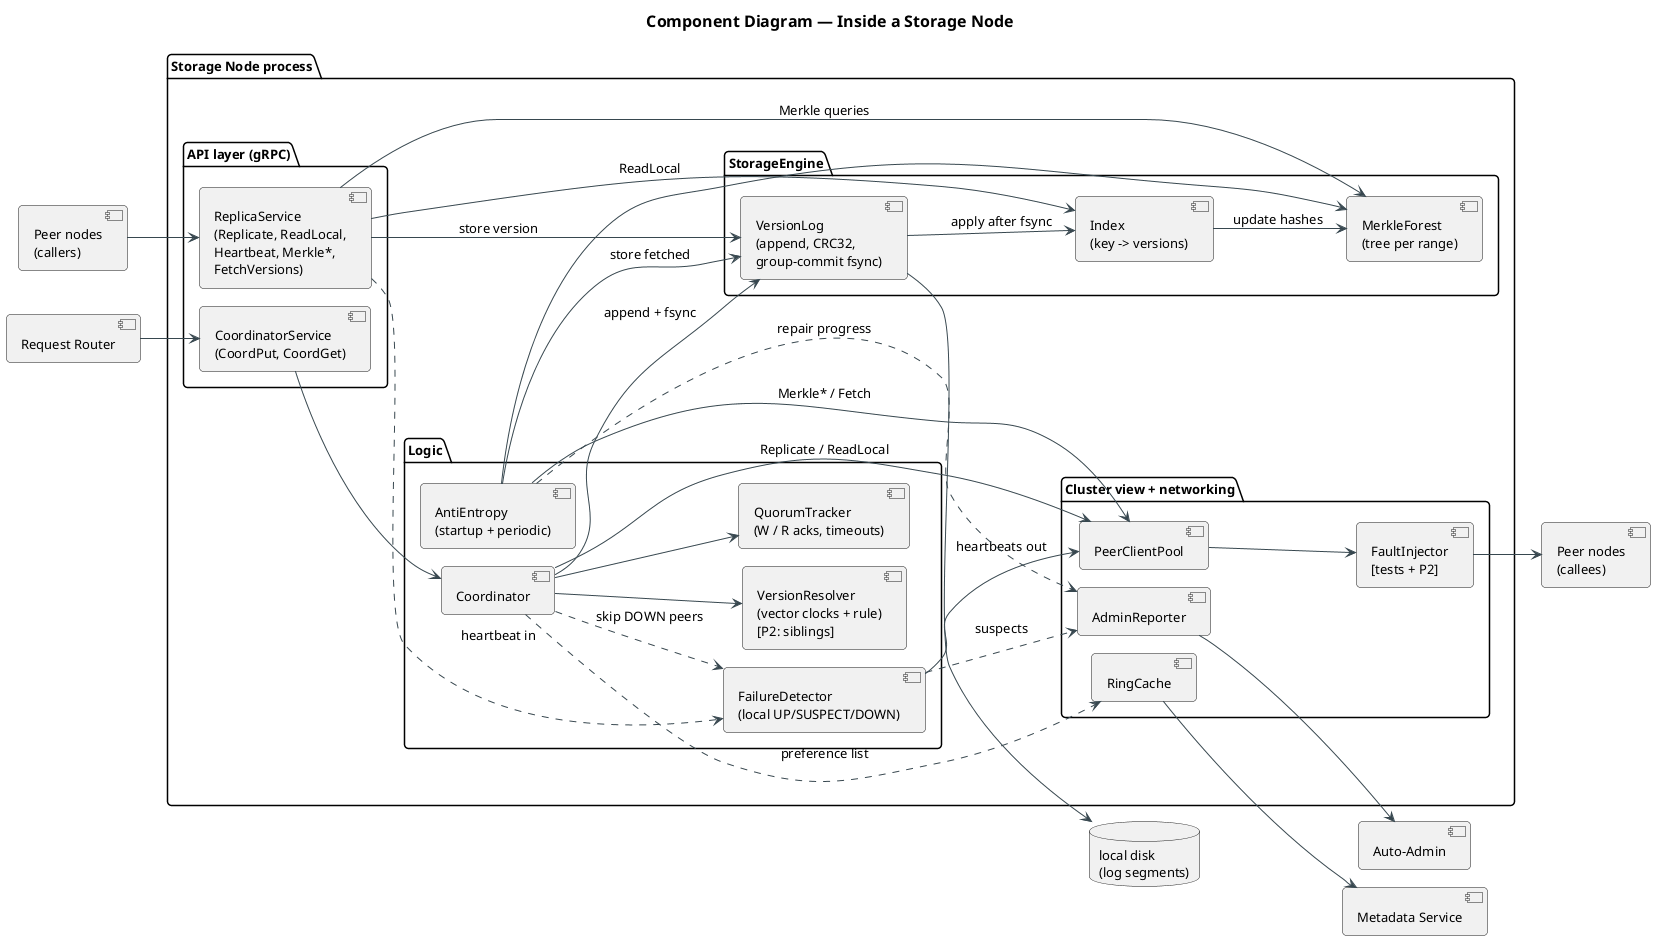

The diagram above was rendered by PlantUML. Its source (embedded in the PNG):
@startuml node-internals
!pragma layout smetana
!include ../../../plantuml-style.iuml
title Component Diagram — Inside a Storage Node
left to right direction

component "Request Router" as Router
component "Peer nodes\n(callers)" as PeersIn

package "Storage Node process" {
  package "API layer (gRPC)" {
    component "CoordinatorService\n(CoordPut, CoordGet)" as CS
    component "ReplicaService\n(Replicate, ReadLocal,\nHeartbeat, Merkle*,\nFetchVersions)" as RS
  }

  package "Logic" {
    component "Coordinator" as Co
    component "QuorumTracker\n(W / R acks, timeouts)" as QT
    component "VersionResolver\n(vector clocks + rule)\n[P2: siblings]" as VR
    component "FailureDetector\n(local UP/SUSPECT/DOWN)" as FD
    component "AntiEntropy\n(startup + periodic)" as AE
  }

  package "StorageEngine" {
    component "VersionLog\n(append, CRC32,\ngroup-commit fsync)" as VL
    component "Index\n(key -> versions)" as IX
    component "MerkleForest\n(tree per range)" as MF
  }

  package "Cluster view + networking" {
    component "RingCache" as RC
    component "AdminReporter" as AR
    component "PeerClientPool" as PC
    component "FaultInjector\n[tests + P2]" as FI
  }
}

database "local disk\n(log segments)" as Disk
component "Peer nodes\n(callees)" as PeersOut
component "Auto-Admin" as Admin
component "Metadata Service" as Meta

Router --> CS
PeersIn --> RS

CS --> Co
Co --> QT
Co --> VR
Co --> VL : append + fsync
Co --> PC : Replicate / ReadLocal
Co ..> RC : preference list
Co ..> FD : skip DOWN peers

RS --> VL : store version
RS --> IX : ReadLocal
RS --> MF : Merkle queries
RS ..> FD : heartbeat in

AE --> MF
AE --> VL : store fetched
AE --> PC : Merkle* / Fetch
FD --> PC : heartbeats out
FD ..> AR : suspects
AE ..> AR : repair progress

VL --> IX : apply after fsync
IX --> MF : update hashes
VL --> Disk

PC --> FI
FI --> PeersOut
AR --> Admin
RC --> Meta
@enduml